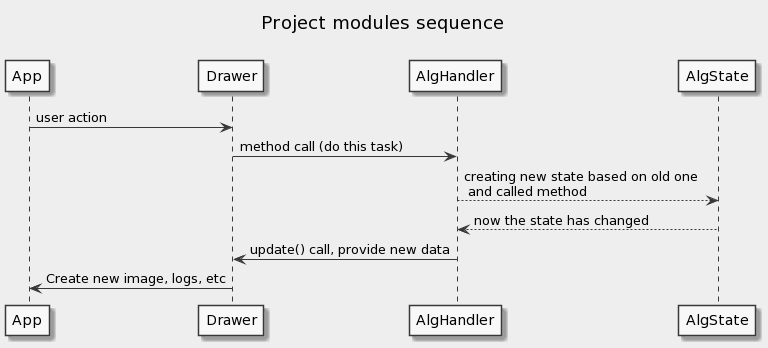

The diagram above was rendered by PlantUML. Its source (embedded in the PNG):
@startuml
skinparam monochrome true
skinparam backgroundColor #EEEEEE

title Project modules sequence\n

App -> Drawer : user action
Drawer -> AlgHandler : method call (do this task)
AlgHandler --> AlgState : creating new state based on old one \n and called method
AlgState --> AlgHandler : now the state has changed
AlgHandler -> Drawer : update() call, provide new data
Drawer -> App : Create new image, logs, etc
@enduml